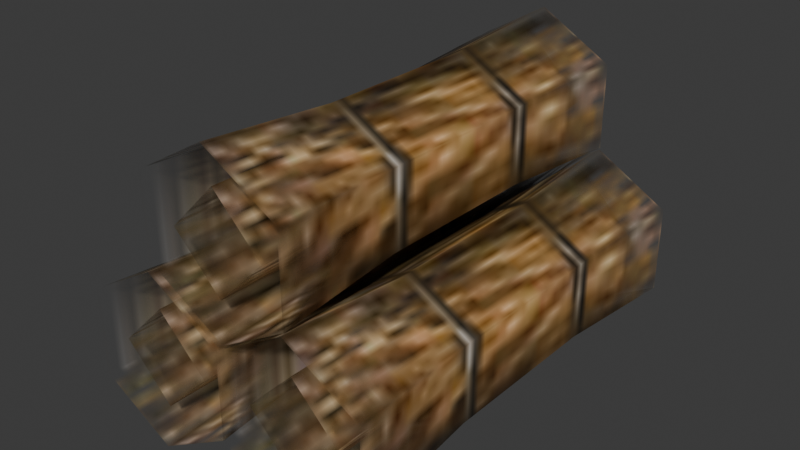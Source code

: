 # Source: source.blend  (saved by Blender 5.2.45; exported with 4.5.12 LTS)
import bpy
from mathutils import Matrix  # noqa: F401  (used for matrix-valued properties, if any)

bpy.ops.wm.read_factory_settings(use_empty=True)
scene = bpy.context.scene
scene.name = 'Straw01'

# ---- collections
col_collection = bpy.data.collections.new('Collection'); scene.collection.children.link(col_collection)

# ---- images (referenced by path relative to the original .blend; pixels are not part of the script)
import os
ASSET_DIR = os.environ.get("B2B_ASSET_DIR", "")  # directory of the original .blend (textures are referenced by path, not embedded)
HERE = os.path.dirname(os.path.abspath(__file__))  # packed textures are extracted next to this script under _unpacked/

def load_image(name, relpath, width, height, colorspace="sRGB"):
    """Load a texture the original file referenced (path relative to the .blend, or extracted next to this script)."""
    p = next((c for c in (os.path.join(HERE, relpath), os.path.join(ASSET_DIR, relpath)) if relpath and os.path.exists(c)), "")
    if p:
        img = bpy.data.images.load(p, check_existing=True)
        img.name = name
    else:  # same state as the original file: an image datablock whose file is absent (Cycles renders it pink)
        img = bpy.data.images.new(name, width, height)
        img.source = "FILE"
        img.filepath = "//" + (relpath or name)
    img.colorspace_settings.name = colorspace
    return img
img_grass_01_tga = load_image('grass_01.tga', '_unpacked/grass_01.bee83d9b.tga', 32, 64, 'sRGB')

# ---- materials (node trees are filled in below, after node groups)
mat_grass_01_tga = bpy.data.materials.new('grass_01.tga')
mat_grass_01_tga.diffuse_color = (0.896, 0.6306, 0.6815, 1.0)

# ---- material node trees
mat_grass_01_tga.use_nodes = True; mat_grass_01_tga.node_tree.nodes.clear()
_N = mat_grass_01_tga.node_tree.nodes; _L = mat_grass_01_tga.node_tree.links
n0 = _N.new('ShaderNodeBsdfPrincipled'); n0.name = 'Principled BSDF'; n0.location = (-200, 100)
n0.inputs[10].default_value = 0.005
n1 = _N.new('ShaderNodeOutputMaterial'); n1.name = 'Material Output'; n1.location = (200, 100)
n2 = _N.new('ShaderNodeTexImage'); n2.name = 'Image Texture'; n2.location = (-600, 100)
n2.image = img_grass_01_tga
_L.new(n0.outputs[0], n1.inputs[0])
_L.new(n2.outputs[0], n0.inputs[0])
_L.new(n2.outputs[1], n0.inputs[4])
n1.is_active_output = True

# ---- world
world_world = bpy.data.worlds.new('World'); scene.world = world_world
world_world.use_nodes = True; world_world.node_tree.nodes.clear()
_N = world_world.node_tree.nodes; _L = world_world.node_tree.links
n0 = _N.new('ShaderNodeOutputWorld'); n0.name = 'World Output'; n0.location = (200, 100)
n1 = _N.new('ShaderNodeBackground'); n1.name = 'Background'; n1.location = (-200, 100)
n1.inputs[0].default_value = (0.05088, 0.05088, 0.05088, 1.0)
_L.new(n1.outputs[0], n0.inputs[0])
n0.is_active_output = True
world_world.color = (0.05088, 0.05088, 0.05088)
world_world.sun_shadow_jitter_overblur = 0.0

# ---- meshes
me_straw01 = bpy.data.meshes.new('Straw01')
me_straw01.from_pydata([(-33.09, 99.57, 20.74), (-10.87, -98.49, 42.96), (-33.09, -98.49, 20.74), (-10.87, 99.57, 42.96), (-33.09, -98.49, 65.18), (-33.09, 99.57, 65.18), (-55.32, -98.49, 42.96), (-55.32, 99.57, 42.96), (-34.31, 103.1, 1.943), (-4.082, 40.13, 24.43), (-34.28, 40.13, 6.997), (0.2302, 103.1, 21.89), (-4.082, 40.13, 59.3), (0.2302, 103.1, 61.78), (-34.28, 40.13, 76.73), (-34.31, 103.1, 81.72), (-64.47, 40.13, 59.3), (-68.86, 103.1, 61.78), (-64.47, 40.13, 24.43), (-68.86, 103.1, 21.89), (-4.082, -37.94, 24.43), (-34.28, -37.94, 6.997), (-4.082, -37.94, 59.3), (-34.28, -37.94, 76.73), (-64.47, -37.94, 59.3), (-64.47, -37.94, 24.43), (0.2302, -100.9, 21.89), (-34.31, -100.9, 1.943), (0.2302, -100.9, 61.78), (-34.31, -100.9, 81.72), (-68.86, -100.9, 61.78), (-68.86, -100.9, 21.89), (35.82, 99.57, 21.06), (58.05, -98.49, 43.28), (35.82, -98.49, 21.06), (58.05, 99.57, 43.28), (35.82, -98.49, 65.5), (35.82, 99.57, 65.5), (13.6, -98.49, 43.28), (13.6, 99.57, 43.28), (34.6, 103.1, 2.259), (64.84, 40.13, 24.75), (34.64, 40.13, 7.314), (69.15, 103.1, 22.2), (64.84, 40.13, 59.61), (69.15, 103.1, 62.09), (34.64, 40.13, 77.05), (34.6, 103.1, 82.04), (4.445, 40.13, 59.61), (0.0602, 103.1, 62.09), (4.445, 40.13, 24.75), (0.0602, 103.1, 22.2), (64.84, -37.94, 24.75), (34.64, -37.94, 7.314), (64.84, -37.94, 59.61), (34.64, -37.94, 77.05), (4.445, -37.94, 59.61), (4.445, -37.94, 24.75), (69.15, -100.9, 22.2), (34.6, -100.9, 2.259), (69.15, -100.9, 62.09), (34.6, -100.9, 82.04), (0.0602, -100.9, 62.09), (0.0603, -100.9, 22.2), (0.2759, 101.7, 80.77), (22.5, -96.39, 103.0), (0.276, -96.39, 80.77), (22.5, 101.7, 103.0), (0.276, -96.39, 125.2), (0.2759, 101.7, 125.2), (-21.95, -96.39, 103.0), (-21.95, 101.7, 103.0), (-0.9436, 105.2, 61.97), (29.29, 42.23, 84.46), (-0.9075, 42.23, 67.03), (33.6, 105.2, 81.92), (29.29, 42.23, 119.3), (33.6, 105.2, 121.8), (-0.9074, 42.23, 136.8), (-0.9436, 105.2, 141.7), (-31.1, 42.23, 119.3), (-35.49, 105.2, 121.8), (-31.1, 42.23, 84.46), (-35.49, 105.2, 81.92), (29.29, -35.84, 84.46), (-0.9074, -35.84, 67.03), (29.29, -35.84, 119.3), (-0.9074, -35.84, 136.8), (-31.1, -35.84, 119.3), (-31.1, -35.84, 84.46), (33.6, -98.81, 81.92), (-0.9436, -98.81, 61.97), (33.6, -98.81, 121.8), (-0.9436, -98.81, 141.7), (-35.49, -98.81, 121.8), (-35.49, -98.81, 81.92)], [], [(0, 1, 2), (0, 3, 1), (3, 4, 1), (3, 5, 4), (5, 6, 4), (5, 7, 6), (7, 2, 6), (7, 0, 2), (8, 9, 10), (8, 11, 9), (11, 12, 9), (11, 13, 12), (13, 14, 12), (13, 15, 14), (15, 16, 14), (15, 17, 16), (17, 18, 16), (17, 19, 18), (19, 10, 18), (19, 8, 10), (10, 20, 21), (10, 9, 20), (9, 22, 20), (9, 12, 22), (12, 23, 22), (12, 14, 23), (14, 24, 23), (14, 16, 24), (16, 25, 24), (16, 18, 25), (18, 21, 25), (18, 10, 21), (21, 26, 27), (21, 20, 26), (20, 28, 26), (20, 22, 28), (22, 29, 28), (22, 23, 29), (23, 30, 29), (23, 24, 30), (24, 31, 30), (24, 25, 31), (25, 27, 31), (25, 21, 27), (32, 33, 34), (32, 35, 33), (35, 36, 33), (35, 37, 36), (37, 38, 36), (37, 39, 38), (39, 34, 38), (39, 32, 34), (40, 41, 42), (40, 43, 41), (43, 44, 41), (43, 45, 44), (45, 46, 44), (45, 47, 46), (47, 48, 46), (47, 49, 48), (49, 50, 48), (49, 51, 50), (51, 42, 50), (51, 40, 42), (42, 52, 53), (42, 41, 52), (41, 54, 52), (41, 44, 54), (44, 55, 54), (44, 46, 55), (46, 56, 55), (46, 48, 56), (48, 57, 56), (48, 50, 57), (50, 53, 57), (50, 42, 53), (53, 58, 59), (53, 52, 58), (52, 60, 58), (52, 54, 60), (54, 61, 60), (54, 55, 61), (55, 62, 61), (55, 56, 62), (56, 63, 62), (56, 57, 63), (57, 59, 63), (57, 53, 59), (64, 65, 66), (64, 67, 65), (67, 68, 65), (67, 69, 68), (69, 70, 68), (69, 71, 70), (71, 66, 70), (71, 64, 66), (72, 73, 74), (72, 75, 73), (75, 76, 73), (75, 77, 76), (77, 78, 76), (77, 79, 78), (79, 80, 78), (79, 81, 80), (81, 82, 80), (81, 83, 82), (83, 74, 82), (83, 72, 74), (74, 84, 85), (74, 73, 84), (73, 86, 84), (73, 76, 86), (76, 87, 86), (76, 78, 87), (78, 88, 87), (78, 80, 88), (80, 89, 88), (80, 82, 89), (82, 85, 89), (82, 74, 85), (85, 90, 91), (85, 84, 90), (84, 92, 90), (84, 86, 92), (86, 93, 92), (86, 87, 93), (87, 94, 93), (87, 88, 94), (88, 95, 94), (88, 89, 95), (89, 91, 95), (89, 85, 91)])
me_straw01.polygons.foreach_set('use_smooth', [True] * 132)
_uv = me_straw01.uv_layers.new(name='Float2')
_uv.uv.foreach_set('vector', [0.4824, 0.0178, 0.161, 0.9876, 0.4824, 0.9876, 0.4824, 0.0178, 0.161, 0.0178, 0.161, 0.9876, 0.161, 0.0178, 0.4824, 0.9876, 0.161, 0.9876, 0.161, 0.0178, 0.4824, 0.0178, 0.4824, 0.9876, 0.4824, 0.0178, 0.8037, 0.9876, 0.4824, 0.9876, 0.4824, 0.0178, 0.8037, 0.0178, 0.8037, 0.9876, 0.8037, 0.0178, 0.4824, 0.9876, 0.8037, 0.9876, 0.8037, 0.0178, 0.4824, 0.0178, 0.4824, 0.9876, 0.5, 0.0005, 0.289, 0.3088, 0.5, 0.3088, 0.5, 0.0005, 0.261, 0.0005, 0.289, 0.3088, 0.261, 0.0005, 0.0403, 0.3088, 0.289, 0.3088, 0.261, 0.0005, 0.0123, 0.0005, 0.0403, 0.3088, 0.0123, 0.0005, 0.5, 0.3088, 0.0403, 0.3088, 0.0123, 0.0005, 0.5, 0.0005, 0.5, 0.3088, 0.5, 0.0005, 0.9716, 0.3088, 0.5, 0.3088, 0.5, 0.0005, 0.9995, 0.0005, 0.9716, 0.3088, 0.9995, 0.0005, 0.9716, 0.3088, 0.9716, 0.3088, 0.9995, 0.0005, 0.9995, 0.0005, 0.9716, 0.3088, 0.9995, 0.0005, 0.5, 0.3088, 0.9716, 0.3088, 0.9995, 0.0005, 0.5, 0.0005, 0.5, 0.3088, 0.5, 0.3088, 0.289, 0.6912, 0.5, 0.6912, 0.5, 0.3088, 0.289, 0.3088, 0.289, 0.6912, 0.289, 0.3088, 0.0403, 0.6912, 0.289, 0.6912, 0.289, 0.3088, 0.0403, 0.3088, 0.0403, 0.6912, 0.0403, 0.3088, 0.5, 0.6912, 0.0403, 0.6912, 0.0403, 0.3088, 0.5, 0.3088, 0.5, 0.6912, 0.5, 0.3088, 0.9716, 0.6912, 0.5, 0.6912, 0.5, 0.3088, 0.9716, 0.3088, 0.9716, 0.6912, 0.9716, 0.3088, 0.9716, 0.6912, 0.9716, 0.6912, 0.9716, 0.3088, 0.9716, 0.3088, 0.9716, 0.6912, 0.9716, 0.3088, 0.5, 0.6912, 0.9716, 0.6912, 0.9716, 0.3088, 0.5, 0.3088, 0.5, 0.6912, 0.5, 0.6912, 0.261, 0.9995, 0.5, 0.9995, 0.5, 0.6912, 0.289, 0.6912, 0.261, 0.9995, 0.289, 0.6912, 0.0123, 0.9995, 0.261, 0.9995, 0.289, 0.6912, 0.0403, 0.6912, 0.0123, 0.9995, 0.0403, 0.6912, 0.5, 0.9995, 0.0123, 0.9995, 0.0403, 0.6912, 0.5, 0.6912, 0.5, 0.9995, 0.5, 0.6912, 0.9995, 0.9995, 0.5, 0.9995, 0.5, 0.6912, 0.9716, 0.6912, 0.9995, 0.9995, 0.9716, 0.6912, 0.9995, 0.9995, 0.9995, 0.9995, 0.9716, 0.6912, 0.9716, 0.6912, 0.9995, 0.9995, 0.9716, 0.6912, 0.5, 0.9995, 0.9995, 0.9995, 0.9716, 0.6912, 0.5, 0.6912, 0.5, 0.9995, 0.4824, 0.0178, 0.161, 0.9876, 0.4824, 0.9876, 0.4824, 0.0178, 0.161, 0.0178, 0.161, 0.9876, 0.161, 0.0178, 0.4824, 0.9876, 0.161, 0.9876, 0.161, 0.0178, 0.4824, 0.0178, 0.4824, 0.9876, 0.4824, 0.0178, 0.8037, 0.9876, 0.4824, 0.9876, 0.4824, 0.0178, 0.8037, 0.0178, 0.8037, 0.9876, 0.8037, 0.0178, 0.4824, 0.9876, 0.8037, 0.9876, 0.8037, 0.0178, 0.4824, 0.0178, 0.4824, 0.9876, 0.5, 0.0005, 0.289, 0.3088, 0.5, 0.3088, 0.5, 0.0005, 0.261, 0.0005, 0.289, 0.3088, 0.261, 0.0005, 0.0403, 0.3088, 0.289, 0.3088, 0.261, 0.0005, 0.0123, 0.0005, 0.0403, 0.3088, 0.0123, 0.0005, 0.5, 0.3088, 0.0403, 0.3088, 0.0123, 0.0005, 0.5, 0.0005, 0.5, 0.3088, 0.5, 0.0005, 0.9716, 0.3088, 0.5, 0.3088, 0.5, 0.0005, 0.9995, 0.0005, 0.9716, 0.3088, 0.9995, 0.0005, 0.9716, 0.3088, 0.9716, 0.3088, 0.9995, 0.0005, 0.9995, 0.0005, 0.9716, 0.3088, 0.9995, 0.0005, 0.5, 0.3088, 0.9716, 0.3088, 0.9995, 0.0005, 0.5, 0.0005, 0.5, 0.3088, 0.5, 0.3088, 0.289, 0.6912, 0.5, 0.6912, 0.5, 0.3088, 0.289, 0.3088, 0.289, 0.6912, 0.289, 0.3088, 0.0403, 0.6912, 0.289, 0.6912, 0.289, 0.3088, 0.0403, 0.3088, 0.0403, 0.6912, 0.0403, 0.3088, 0.5, 0.6912, 0.0403, 0.6912, 0.0403, 0.3088, 0.5, 0.3088, 0.5, 0.6912, 0.5, 0.3088, 0.9716, 0.6912, 0.5, 0.6912, 0.5, 0.3088, 0.9716, 0.3088, 0.9716, 0.6912, 0.9716, 0.3088, 0.9716, 0.6912, 0.9716, 0.6912, 0.9716, 0.3088, 0.9716, 0.3088, 0.9716, 0.6912, 0.9716, 0.3088, 0.5, 0.6912, 0.9716, 0.6912, 0.9716, 0.3088, 0.5, 0.3088, 0.5, 0.6912, 0.5, 0.6912, 0.261, 0.9995, 0.5, 0.9995, 0.5, 0.6912, 0.289, 0.6912, 0.261, 0.9995, 0.289, 0.6912, 0.0123, 0.9995, 0.261, 0.9995, 0.289, 0.6912, 0.0403, 0.6912, 0.0123, 0.9995, 0.0403, 0.6912, 0.5, 0.9995, 0.0123, 0.9995, 0.0403, 0.6912, 0.5, 0.6912, 0.5, 0.9995, 0.5, 0.6912, 0.9995, 0.9995, 0.5, 0.9995, 0.5, 0.6912, 0.9716, 0.6912, 0.9995, 0.9995, 0.9716, 0.6912, 0.9995, 0.9995, 0.9995, 0.9995, 0.9716, 0.6912, 0.9716, 0.6912, 0.9995, 0.9995, 0.9716, 0.6912, 0.5, 0.9995, 0.9995, 0.9995, 0.9716, 0.6912, 0.5, 0.6912, 0.5, 0.9995, 0.4824, 0.0178, 0.161, 0.9876, 0.4824, 0.9876, 0.4824, 0.0178, 0.161, 0.0178, 0.161, 0.9876, 0.161, 0.0178, 0.4824, 0.9876, 0.161, 0.9876, 0.161, 0.0178, 0.4824, 0.0178, 0.4824, 0.9876, 0.4824, 0.0178, 0.8037, 0.9876, 0.4824, 0.9876, 0.4824, 0.0178, 0.8037, 0.0178, 0.8037, 0.9876, 0.8037, 0.0178, 0.4824, 0.9876, 0.8037, 0.9876, 0.8037, 0.0178, 0.4824, 0.0178, 0.4824, 0.9876, 0.5, 0.0005, 0.289, 0.3088, 0.5, 0.3088, 0.5, 0.0005, 0.261, 0.0005, 0.289, 0.3088, 0.261, 0.0005, 0.0403, 0.3088, 0.289, 0.3088, 0.261, 0.0005, 0.0123, 0.0005, 0.0403, 0.3088, 0.0123, 0.0005, 0.5, 0.3088, 0.0403, 0.3088, 0.0123, 0.0005, 0.5, 0.0005, 0.5, 0.3088, 0.5, 0.0005, 0.9716, 0.3088, 0.5, 0.3088, 0.5, 0.0005, 0.9995, 0.0005, 0.9716, 0.3088, 0.9995, 0.0005, 0.9716, 0.3088, 0.9716, 0.3088, 0.9995, 0.0005, 0.9995, 0.0005, 0.9716, 0.3088, 0.9995, 0.0005, 0.5, 0.3088, 0.9716, 0.3088, 0.9995, 0.0005, 0.5, 0.0005, 0.5, 0.3088, 0.5, 0.3088, 0.289, 0.6912, 0.5, 0.6912, 0.5, 0.3088, 0.289, 0.3088, 0.289, 0.6912, 0.289, 0.3088, 0.0403, 0.6912, 0.289, 0.6912, 0.289, 0.3088, 0.0403, 0.3088, 0.0403, 0.6912, 0.0403, 0.3088, 0.5, 0.6912, 0.0403, 0.6912, 0.0403, 0.3088, 0.5, 0.3088, 0.5, 0.6912, 0.5, 0.3088, 0.9716, 0.6912, 0.5, 0.6912, 0.5, 0.3088, 0.9716, 0.3088, 0.9716, 0.6912, 0.9716, 0.3088, 0.9716, 0.6912, 0.9716, 0.6912, 0.9716, 0.3088, 0.9716, 0.3088, 0.9716, 0.6912, 0.9716, 0.3088, 0.5, 0.6912, 0.9716, 0.6912, 0.9716, 0.3088, 0.5, 0.3088, 0.5, 0.6912, 0.5, 0.6912, 0.261, 0.9995, 0.5, 0.9995, 0.5, 0.6912, 0.289, 0.6912, 0.261, 0.9995, 0.289, 0.6912, 0.0123, 0.9995, 0.261, 0.9995, 0.289, 0.6912, 0.0403, 0.6912, 0.0123, 0.9995, 0.0403, 0.6912, 0.5, 0.9995, 0.0123, 0.9995, 0.0403, 0.6912, 0.5, 0.6912, 0.5, 0.9995, 0.5, 0.6912, 0.9995, 0.9995, 0.5, 0.9995, 0.5, 0.6912, 0.9716, 0.6912, 0.9995, 0.9995, 0.9716, 0.6912, 0.9995, 0.9995, 0.9995, 0.9995, 0.9716, 0.6912, 0.9716, 0.6912, 0.9995, 0.9995, 0.9716, 0.6912, 0.5, 0.9995, 0.9995, 0.9995, 0.9716, 0.6912, 0.5, 0.6912, 0.5, 0.9995])
me_straw01.materials.append(mat_grass_01_tga)
me_straw01.update()
me_straw01.normals_split_custom_set([tuple(v) for v in zip(*[iter([0.3162, 1.754e-08, -0.9487, 0.9487, 6.315e-07, -0.3162, -0.3161, 2.859e-07, -0.9487, 0.3162, 1.754e-08, -0.9487, 0.9487, 6.315e-07, 0.3161, 0.9487, 6.315e-07, -0.3162, 0.9487, 6.315e-07, 0.3161, 0.3161, 1.754e-08, 0.9487, 0.9487, 6.315e-07, -0.3162, 0.9487, 6.315e-07, 0.3161, -0.3161, 2.859e-07, 0.9487, 0.3161, 1.754e-08, 0.9487, -0.3161, 2.859e-07, 0.9487, -0.9487, -2.683e-07, 0.3161, 0.3161, 1.754e-08, 0.9487, -0.3161, 2.859e-07, 0.9487, -0.9487, -2.683e-07, -0.3162, -0.9487, -2.683e-07, 0.3161, -0.9487, -2.683e-07, -0.3162, -0.3161, 2.859e-07, -0.9487, -0.9487, -2.683e-07, 0.3161, -0.9487, -2.683e-07, -0.3162, 0.3162, 1.754e-08, -0.9487, -0.3161, 2.859e-07, -0.9487, 0.187, -0.1442, -0.9717, 0.8641, -0.07318, -0.498, 0.0008009, -0.07389, -0.9973, 0.187, -0.1442, -0.9717, 0.9352, -0.1428, -0.324, 0.8641, -0.07318, -0.498, 0.9352, -0.1428, -0.324, 0.8634, -0.07258, 0.4993, 0.8641, -0.07318, -0.498, 0.9352, -0.1428, -0.324, 0.7483, -0.142, 0.648, 0.8634, -0.07258, 0.4993, 0.7483, -0.142, 0.648, -0.0007022, -0.0727, 0.9974, 0.8634, -0.07258, 0.4993, 0.7483, -0.142, 0.648, -0.187, -0.1427, 0.9719, -0.0007022, -0.0727, 0.9974, -0.187, -0.1427, 0.9719, -0.8641, -0.07341, 0.498, -0.0007022, -0.0727, 0.9974, -0.187, -0.1427, 0.9719, -0.935, -0.1441, 0.324, -0.8641, -0.07341, 0.498, -0.935, -0.1441, 0.324, -0.8633, -0.074, -0.4993, -0.8641, -0.07341, 0.498, -0.935, -0.1441, 0.324, -0.748, -0.1449, -0.6477, -0.8633, -0.074, -0.4993, -0.748, -0.1449, -0.6477, 0.0008009, -0.07389, -0.9973, -0.8633, -0.074, -0.4993, -0.748, -0.1449, -0.6477, 0.187, -0.1442, -0.9717, 0.0008009, -0.07389, -0.9973, 0.0008009, -0.07389, -0.9973, 0.8633, 0.07301, -0.4993, -0.0007975, 0.07367, -0.9973, 0.0008009, -0.07389, -0.9973, 0.8641, -0.07318, -0.498, 0.8633, 0.07301, -0.4993, 0.8641, -0.07318, -0.498, 0.8641, 0.07258, 0.498, 0.8633, 0.07301, -0.4993, 0.8641, -0.07318, -0.498, 0.8634, -0.07258, 0.4993, 0.8641, 0.07258, 0.498, 0.8634, -0.07258, 0.4993, 0.0008007, 0.07292, 0.9973, 0.8641, 0.07258, 0.498, 0.8634, -0.07258, 0.4993, -0.0007022, -0.0727, 0.9974, 0.0008007, 0.07292, 0.9973, -0.0007022, -0.0727, 0.9974, -0.8633, 0.07357, 0.4993, 0.0008007, 0.07292, 0.9973, -0.0007022, -0.0727, 0.9974, -0.8641, -0.07341, 0.498, -0.8633, 0.07357, 0.4993, -0.8641, -0.07341, 0.498, -0.8641, 0.074, -0.4979, -0.8633, 0.07357, 0.4993, -0.8641, -0.07341, 0.498, -0.8633, -0.074, -0.4993, -0.8641, 0.074, -0.4979, -0.8633, -0.074, -0.4993, -0.0007975, 0.07367, -0.9973, -0.8641, 0.074, -0.4979, -0.8633, -0.074, -0.4993, 0.0008009, -0.07389, -0.9973, -0.0007975, 0.07367, -0.9973, -0.0007975, 0.07367, -0.9973, 0.7482, 0.1433, -0.6479, -0.187, 0.1446, -0.9717, -0.0007975, 0.07367, -0.9973, 0.8633, 0.07301, -0.4993, 0.7482, 0.1433, -0.6479, 0.8633, 0.07301, -0.4993, 0.9353, 0.1422, 0.3241, 0.7482, 0.1433, -0.6479, 0.8633, 0.07301, -0.4993, 0.8641, 0.07258, 0.498, 0.9353, 0.1422, 0.3241, 0.8641, 0.07258, 0.498, 0.1871, 0.1423, 0.972, 0.9353, 0.1422, 0.3241, 0.8641, 0.07258, 0.498, 0.0008007, 0.07292, 0.9973, 0.1871, 0.1423, 0.972, 0.0008007, 0.07292, 0.9973, -0.7481, 0.1436, 0.6478, 0.1871, 0.1423, 0.972, 0.0008007, 0.07292, 0.9973, -0.8633, 0.07357, 0.4993, -0.7481, 0.1436, 0.6478, -0.8633, 0.07357, 0.4993, -0.935, 0.1447, -0.3239, -0.7481, 0.1436, 0.6478, -0.8633, 0.07357, 0.4993, -0.8641, 0.074, -0.4979, -0.935, 0.1447, -0.3239, -0.8641, 0.074, -0.4979, -0.187, 0.1446, -0.9717, -0.935, 0.1447, -0.3239, -0.8641, 0.074, -0.4979, -0.0007975, 0.07367, -0.9973, -0.187, 0.1446, -0.9717, 0.3162, 2.577e-07, -0.9487, 0.9487, 3.795e-07, -0.3161, -0.3161, 5.682e-07, -0.9487, 0.3162, 2.577e-07, -0.9487, 0.9487, 8.897e-07, 0.3161, 0.9487, 3.795e-07, -0.3161, 0.9487, 8.897e-07, 0.3161, 0.3161, -2.526e-07, 0.9487, 0.9487, 3.795e-07, -0.3161, 0.9487, 8.897e-07, 0.3161, -0.3161, 1.647e-09, 0.9487, 0.3161, -2.526e-07, 0.9487, -0.3161, 1.647e-09, 0.9487, -0.9487, 1.864e-10, 0.3162, 0.3161, -2.526e-07, 0.9487, -0.3161, 1.647e-09, 0.9487, -0.9487, -5.664e-07, -0.3162, -0.9487, 1.864e-10, 0.3162, -0.9487, -5.664e-07, -0.3162, -0.3161, 5.682e-07, -0.9487, -0.9487, 1.864e-10, 0.3162, -0.9487, -5.664e-07, -0.3162, 0.3162, 2.577e-07, -0.9487, -0.3161, 5.682e-07, -0.9487, 0.187, -0.1442, -0.9717, 0.8641, -0.07318, -0.498, 0.0008009, -0.07389, -0.9973, 0.187, -0.1442, -0.9717, 0.9352, -0.1428, -0.324, 0.8641, -0.07318, -0.498, 0.9352, -0.1428, -0.324, 0.8634, -0.07258, 0.4993, 0.8641, -0.07318, -0.498, 0.9352, -0.1428, -0.324, 0.7483, -0.142, 0.648, 0.8634, -0.07258, 0.4993, 0.7483, -0.142, 0.648, -0.000702, -0.07269, 0.9974, 0.8634, -0.07258, 0.4993, 0.7483, -0.142, 0.648, -0.187, -0.1427, 0.9719, -0.000702, -0.07269, 0.9974, -0.187, -0.1427, 0.9719, -0.8641, -0.07341, 0.498, -0.000702, -0.07269, 0.9974, -0.187, -0.1427, 0.9719, -0.935, -0.1441, 0.324, -0.8641, -0.07341, 0.498, -0.935, -0.1441, 0.324, -0.8633, -0.074, -0.4993, -0.8641, -0.07341, 0.498, -0.935, -0.1441, 0.324, -0.748, -0.1449, -0.6477, -0.8633, -0.074, -0.4993, -0.748, -0.1449, -0.6477, 0.0008009, -0.07389, -0.9973, -0.8633, -0.074, -0.4993, -0.748, -0.1449, -0.6477, 0.187, -0.1442, -0.9717, 0.0008009, -0.07389, -0.9973, 0.0008009, -0.07389, -0.9973, 0.8633, 0.07301, -0.4993, -0.0007975, 0.07367, -0.9973, 0.0008009, -0.07389, -0.9973, 0.8641, -0.07318, -0.498, 0.8633, 0.07301, -0.4993, 0.8641, -0.07318, -0.498, 0.8641, 0.07258, 0.498, 0.8633, 0.07301, -0.4993, 0.8641, -0.07318, -0.498, 0.8634, -0.07258, 0.4993, 0.8641, 0.07258, 0.498, 0.8634, -0.07258, 0.4993, 0.0007963, 0.07292, 0.9973, 0.8641, 0.07258, 0.498, 0.8634, -0.07258, 0.4993, -0.000702, -0.07269, 0.9974, 0.0007963, 0.07292, 0.9973, -0.000702, -0.07269, 0.9974, -0.8633, 0.07357, 0.4993, 0.0007963, 0.07292, 0.9973, -0.000702, -0.07269, 0.9974, -0.8641, -0.07341, 0.498, -0.8633, 0.07357, 0.4993, -0.8641, -0.07341, 0.498, -0.8641, 0.074, -0.4979, -0.8633, 0.07357, 0.4993, -0.8641, -0.07341, 0.498, -0.8633, -0.074, -0.4993, -0.8641, 0.074, -0.4979, -0.8633, -0.074, -0.4993, -0.0007975, 0.07367, -0.9973, -0.8641, 0.074, -0.4979, -0.8633, -0.074, -0.4993, 0.0008009, -0.07389, -0.9973, -0.0007975, 0.07367, -0.9973, -0.0007975, 0.07367, -0.9973, 0.7482, 0.1433, -0.6479, -0.187, 0.1446, -0.9717, -0.0007975, 0.07367, -0.9973, 0.8633, 0.07301, -0.4993, 0.7482, 0.1433, -0.6479, 0.8633, 0.07301, -0.4993, 0.9353, 0.1422, 0.3241, 0.7482, 0.1433, -0.6479, 0.8633, 0.07301, -0.4993, 0.8641, 0.07258, 0.498, 0.9353, 0.1422, 0.3241, 0.8641, 0.07258, 0.498, 0.1871, 0.1423, 0.972, 0.9353, 0.1422, 0.3241, 0.8641, 0.07258, 0.498, 0.0007963, 0.07292, 0.9973, 0.1871, 0.1423, 0.972, 0.0007963, 0.07292, 0.9973, -0.7481, 0.1436, 0.6478, 0.1871, 0.1423, 0.972, 0.0007963, 0.07292, 0.9973, -0.8633, 0.07357, 0.4993, -0.7481, 0.1436, 0.6478, -0.8633, 0.07357, 0.4993, -0.935, 0.1447, -0.3239, -0.7481, 0.1436, 0.6478, -0.8633, 0.07357, 0.4993, -0.8641, 0.074, -0.4979, -0.935, 0.1447, -0.3239, -0.8641, 0.074, -0.4979, -0.187, 0.1446, -0.9717, -0.935, 0.1447, -0.3239, -0.8641, 0.074, -0.4979, -0.0007975, 0.07367, -0.9973, -0.187, 0.1446, -0.9717, 0.3162, -2.885e-07, -0.9487, 0.9487, 2.841e-07, -0.3161, -0.3162, 2.837e-07, -0.9487, 0.3162, -2.885e-07, -0.9487, 0.9487, 2.881e-07, 0.3161, 0.9487, 2.841e-07, -0.3161, 0.9487, 2.881e-07, 0.3161, 0.3161, -2.837e-07, 0.9487, 0.9487, 2.841e-07, -0.3161, 0.9487, 2.881e-07, 0.3161, -0.3161, 2.885e-07, 0.9487, 0.3161, -2.837e-07, 0.9487, -0.3161, 2.885e-07, 0.9487, -0.9487, -2.841e-07, 0.3161, 0.3161, -2.837e-07, 0.9487, -0.3161, 2.885e-07, 0.9487, -0.9487, -2.881e-07, -0.3161, -0.9487, -2.841e-07, 0.3161, -0.9487, -2.881e-07, -0.3161, -0.3162, 2.837e-07, -0.9487, -0.9487, -2.841e-07, 0.3161, -0.9487, -2.881e-07, -0.3161, 0.3162, -2.885e-07, -0.9487, -0.3162, 2.837e-07, -0.9487, 0.187, -0.1442, -0.9717, 0.8641, -0.07318, -0.498, 0.0007988, -0.07389, -0.9973, 0.187, -0.1442, -0.9717, 0.9352, -0.1428, -0.324, 0.8641, -0.07318, -0.498, 0.9352, -0.1428, -0.324, 0.8634, -0.07258, 0.4993, 0.8641, -0.07318, -0.498, 0.9352, -0.1428, -0.324, 0.7483, -0.142, 0.648, 0.8634, -0.07258, 0.4993, 0.7483, -0.142, 0.648, -0.000702, -0.0727, 0.9974, 0.8634, -0.07258, 0.4993, 0.7483, -0.142, 0.648, -0.187, -0.1427, 0.9719, -0.000702, -0.0727, 0.9974, -0.187, -0.1427, 0.9719, -0.8641, -0.07341, 0.498, -0.000702, -0.0727, 0.9974, -0.187, -0.1427, 0.9719, -0.935, -0.1441, 0.324, -0.8641, -0.07341, 0.498, -0.935, -0.1441, 0.324, -0.8633, -0.074, -0.4993, -0.8641, -0.07341, 0.498, -0.935, -0.1441, 0.324, -0.748, -0.1449, -0.6477, -0.8633, -0.074, -0.4993, -0.748, -0.1449, -0.6477, 0.0007988, -0.07389, -0.9973, -0.8633, -0.074, -0.4993, -0.748, -0.1449, -0.6477, 0.187, -0.1442, -0.9717, 0.0007988, -0.07389, -0.9973, 0.0007988, -0.07389, -0.9973, 0.8633, 0.07301, -0.4993, -0.0007971, 0.07367, -0.9973, 0.0007988, -0.07389, -0.9973, 0.8641, -0.07318, -0.498, 0.8633, 0.07301, -0.4993, 0.8641, -0.07318, -0.498, 0.8641, 0.07258, 0.498, 0.8633, 0.07301, -0.4993, 0.8641, -0.07318, -0.498, 0.8634, -0.07258, 0.4993, 0.8641, 0.07258, 0.498, 0.8634, -0.07258, 0.4993, 0.0007964, 0.07292, 0.9973, 0.8641, 0.07258, 0.498, 0.8634, -0.07258, 0.4993, -0.000702, -0.0727, 0.9974, 0.0007964, 0.07292, 0.9973, -0.000702, -0.0727, 0.9974, -0.8633, 0.07358, 0.4993, 0.0007964, 0.07292, 0.9973, -0.000702, -0.0727, 0.9974, -0.8641, -0.07341, 0.498, -0.8633, 0.07358, 0.4993, -0.8641, -0.07341, 0.498, -0.8641, 0.074, -0.4979, -0.8633, 0.07358, 0.4993, -0.8641, -0.07341, 0.498, -0.8633, -0.074, -0.4993, -0.8641, 0.074, -0.4979, -0.8633, -0.074, -0.4993, -0.0007971, 0.07367, -0.9973, -0.8641, 0.074, -0.4979, -0.8633, -0.074, -0.4993, 0.0007988, -0.07389, -0.9973, -0.0007971, 0.07367, -0.9973, -0.0007971, 0.07367, -0.9973, 0.7482, 0.1433, -0.6479, -0.187, 0.1446, -0.9717, -0.0007971, 0.07367, -0.9973, 0.8633, 0.07301, -0.4993, 0.7482, 0.1433, -0.6479, 0.8633, 0.07301, -0.4993, 0.9353, 0.1422, 0.3241, 0.7482, 0.1433, -0.6479, 0.8633, 0.07301, -0.4993, 0.8641, 0.07258, 0.498, 0.9353, 0.1422, 0.3241, 0.8641, 0.07258, 0.498, 0.1871, 0.1423, 0.972, 0.9353, 0.1422, 0.3241, 0.8641, 0.07258, 0.498, 0.0007964, 0.07292, 0.9973, 0.1871, 0.1423, 0.972, 0.0007964, 0.07292, 0.9973, -0.7481, 0.1436, 0.6479, 0.1871, 0.1423, 0.972, 0.0007964, 0.07292, 0.9973, -0.8633, 0.07358, 0.4993, -0.7481, 0.1436, 0.6479, -0.8633, 0.07358, 0.4993, -0.935, 0.1447, -0.3239, -0.7481, 0.1436, 0.6479, -0.8633, 0.07358, 0.4993, -0.8641, 0.074, -0.4979, -0.935, 0.1447, -0.3239, -0.8641, 0.074, -0.4979, -0.187, 0.1446, -0.9717, -0.935, 0.1447, -0.3239, -0.8641, 0.074, -0.4979, -0.0007971, 0.07367, -0.9973, -0.187, 0.1446, -0.9717])] * 3)])
arm_straw01_skeleton = bpy.data.armatures.new('Straw01_skeleton')  # bones are not reproduced

# ---- objects
ob_straw01_skeleton = bpy.data.objects.new('Straw01_skeleton', arm_straw01_skeleton)
ob_straw01 = bpy.data.objects.new('Straw01', me_straw01)

# ---- transforms, parenting, visibility, modifiers, constraints
ob_straw01_skeleton.location = (0.0, 0.0, 0.0)
ob_straw01_skeleton.show_in_front = True
ob_straw01.parent = ob_straw01_skeleton
ob_straw01.location = (0.0, 0.0, 0.0)
_vg = ob_straw01.vertex_groups.new(name='Cylinder05')
_vg.add([0, 1, 2, 3, 4, 5, 6, 7, 8, 9, 10, 11, 12, 13, 14, 15, 16, 17, 18, 19, 20, 21, 22, 23, 24, 25, 26, 27, 28, 29, 30, 31], 1.0, 'REPLACE')
_vg = ob_straw01.vertex_groups.new(name='Cylinder12')
_vg.add([32, 33, 34, 35, 36, 37, 38, 39, 40, 41, 42, 43, 44, 45, 46, 47, 48, 49, 50, 51, 52, 53, 54, 55, 56, 57, 58, 59, 60, 61, 62, 63], 1.0, 'REPLACE')
_vg = ob_straw01.vertex_groups.new(name='Cylinder13')
_vg.add([64, 65, 66, 67, 68, 69, 70, 71, 72, 73, 74, 75, 76, 77, 78, 79, 80, 81, 82, 83, 84, 85, 86, 87, 88, 89, 90, 91, 92, 93, 94, 95], 1.0, 'REPLACE')
_m = ob_straw01.modifiers.new('Armature', 'ARMATURE')
_m.object = ob_straw01_skeleton

# ---- collection membership
scene.collection.objects.link(ob_straw01_skeleton)
scene.collection.objects.link(ob_straw01)

# ---- scene / render settings (as saved in the file)
scene.frame_start = 0; scene.frame_end = 0; scene.frame_set(0)
scene.render.engine = 'BLENDER_EEVEE_NEXT'
scene.render.bake_bias = 0.0
scene.render.bake_samples = 0
scene.render.compositor_device = 'GPU'
scene.eevee.use_volume_custom_range = False
scene.eevee.fast_gi_thickness_near = 0.1
scene.eevee.fast_gi_thickness_far = 0.0
scene.eevee.ray_tracing_options.screen_trace_thickness = 0.1
bpy.context.view_layer.update()

# ---- added for rendering (the .blend has no active camera and no usable light): camera, sun
cam_auto = bpy.data.cameras.new('AutoCamera')
cam_auto.lens = 50.0
cam_auto.sensor_width = 36.0
cam_auto.clip_end = 4623.26
ob_auto_camera = bpy.data.objects.new('AutoCamera', cam_auto)
scene.collection.objects.link(ob_auto_camera)
ob_auto_camera.location = (263.58, -313.978, 282.593)
ob_auto_camera.rotation_euler = (1.09748, -7.21219e-08, 0.694738)
scene.camera = ob_auto_camera
light_auto_sun = bpy.data.lights.new('AutoSun', 'SUN')
light_auto_sun.energy = 3.0
light_auto_sun.angle = 0.0523599
ob_auto_sun = bpy.data.objects.new('AutoSun', light_auto_sun)
scene.collection.objects.link(ob_auto_sun)
ob_auto_sun.rotation_euler = (0.872665, 0.174533, 0.523599)
bpy.context.view_layer.update()
